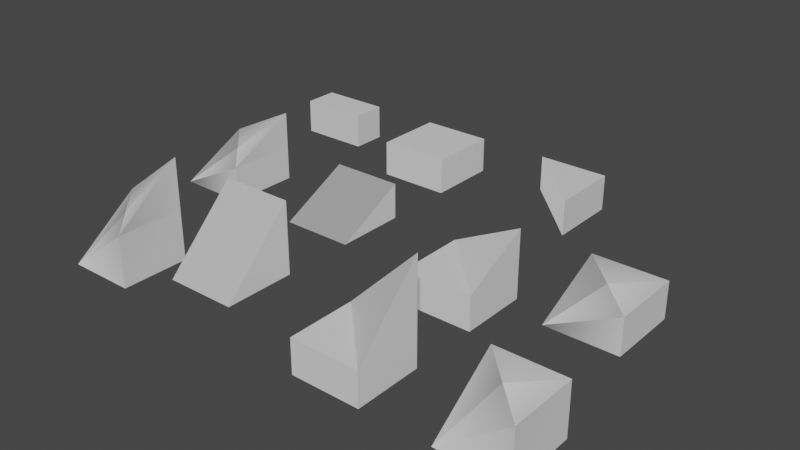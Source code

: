 # Source: Floor.blend  (saved by Blender 2.90.8; exported with 4.5.12 LTS)
import bpy
from mathutils import Matrix  # noqa: F401  (used for matrix-valued properties, if any)

bpy.ops.wm.read_factory_settings(use_empty=True)
scene = bpy.context.scene
scene.name = 'Scene'

# ---- collections
col_collection = bpy.data.collections.new('Collection'); scene.collection.children.link(col_collection)

# ---- materials (node trees are filled in below, after node groups)
mat_floor = bpy.data.materials.new('Floor')
mat_floor.use_transparent_shadow = False
mat_floor.roughness = 0.5
mat_wall = bpy.data.materials.new('Wall')
mat_wall.use_transparent_shadow = False
mat_wall.roughness = 0.5

# ---- material node trees
mat_floor.use_nodes = True; mat_floor.node_tree.nodes.clear()
_N = mat_floor.node_tree.nodes; _L = mat_floor.node_tree.links
n0 = _N.new('ShaderNodeBsdfPrincipled'); n0.name = 'Principled BSDF'; n0.location = (10, 300)
n0.distribution = 'GGX'
n0.subsurface_method = 'BURLEY'
n0.inputs[3].default_value = 1.45
n0.inputs[27].default_value = (0.0, 0.0, 0.0, 1.0)
n0.inputs[28].default_value = 1.0
n1 = _N.new('ShaderNodeOutputMaterial'); n1.name = 'Material Output'; n1.location = (300, 300)
_L.new(n0.outputs[0], n1.inputs[0])
n1.is_active_output = True
mat_wall.use_nodes = True; mat_wall.node_tree.nodes.clear()
_N = mat_wall.node_tree.nodes; _L = mat_wall.node_tree.links
n0 = _N.new('ShaderNodeBsdfPrincipled'); n0.name = 'Principled BSDF'; n0.location = (10, 300)
n0.distribution = 'GGX'
n0.subsurface_method = 'BURLEY'
n0.inputs[3].default_value = 1.45
n0.inputs[27].default_value = (0.0, 0.0, 0.0, 1.0)
n0.inputs[28].default_value = 1.0
n1 = _N.new('ShaderNodeOutputMaterial'); n1.name = 'Material Output'; n1.location = (300, 300)
_L.new(n0.outputs[0], n1.inputs[0])
n1.is_active_output = True

# ---- world
world_world = bpy.data.worlds.new('World'); scene.world = world_world
world_world.use_nodes = True; world_world.node_tree.nodes.clear()
_N = world_world.node_tree.nodes; _L = world_world.node_tree.links
n0 = _N.new('ShaderNodeOutputWorld'); n0.name = 'World Output'; n0.location = (300, 300)
n1 = _N.new('ShaderNodeBackground'); n1.name = 'Background'; n1.location = (10, 300)
n1.inputs[0].default_value = (0.05088, 0.05088, 0.05088, 1.0)
_L.new(n1.outputs[0], n0.inputs[0])
n0.is_active_output = True
world_world.color = (0.05088, 0.05088, 0.05088)
world_world.use_sun_shadow = False
world_world.sun_shadow_jitter_overblur = 0.0

# ---- meshes
me_cube_013 = bpy.data.meshes.new('Cube.013')
me_cube_013.from_pydata([(-0.5, 0.0, -0.5), (0.5, 0.0, 0.5), (0.5, -4.371e-08, -0.5), (-0.5, -0.5, -0.5), (0.5, -0.5, -0.5), (0.5, -0.5, 0.5)], [], [(0, 1, 2), (3, 4, 5), (4, 2, 1, 5), (5, 1, 0, 3), (3, 0, 2, 4)])
me_cube_013.polygons.foreach_set('use_smooth', [True] * 5)
me_cube_013.polygons.foreach_set('material_index', [0, 0, 1, 1, 1])
_k = set([(0, 1), (0, 2), (0, 3), (1, 2), (1, 5), (2, 4), (3, 4), (3, 5), (4, 5)])
me_cube_013.attributes.new('sharp_edge', 'BOOLEAN', 'EDGE').data.foreach_set('value', [ (min(e.vertices), max(e.vertices)) in _k for e in me_cube_013.edges])
_uv = me_cube_013.uv_layers.new(name='UVMap')
_uv.uv.foreach_set('vector', [0.875, 0.5, 0.875, 0.75, 0.625, 0.75, 0.375, 0.5, 0.375, 0.75, 0.125, 0.75, 0.375, 0.75, 0.625, 0.75, 0.625, 1.0, 0.375, 1.0, 0.375, 0.0, 0.625, 0.0, 0.625, 0.25, 0.375, 0.25, 0.375, 0.5, 0.625, 0.5, 0.625, 0.75, 0.375, 0.75])
me_cube_013.materials.append(mat_floor)
me_cube_013.materials.append(mat_wall)
me_cube_013.use_remesh_fix_poles = True
me_cube_013.use_remesh_preserve_attributes = False
me_cube_013.use_mirror_vertex_groups = False
me_cube_013.update()
me_cube_013.normals_split_custom_set([tuple(v) for v in zip(*[iter([4.371e-08, 1.0, -4.371e-08, 4.371e-08, 1.0, -4.371e-08, 4.371e-08, 1.0, -4.371e-08, -2.98e-08, -1.0, 8.941e-08, -2.98e-08, -1.0, 8.941e-08, -2.98e-08, -1.0, 8.941e-08, 1.0, 0.0, -2.98e-08, 1.0, 0.0, -2.98e-08, 1.0, 0.0, -2.98e-08, 1.0, 0.0, -2.98e-08, 2.402e-05, 3.396e-05, 1.0, 2.402e-05, -3.377e-05, 1.0, 2.402e-05, -8.683e-09, 1.0, 2.402e-05, 1.49e-08, 1.0, -5.96e-08, -2.98e-08, -1.0, -5.96e-08, -2.98e-08, -1.0, -5.96e-08, -2.98e-08, -1.0, -5.96e-08, -2.98e-08, -1.0])] * 3)])
me_cube_014 = bpy.data.meshes.new('Cube.014')
me_cube_014.from_pydata([(0.5, 0.0, -0.5), (-0.5, 0.0, -0.5), (-0.5, 0.0, 0.5), (0.5, 0.0, 0.5), (-0.5, -0.5, -0.5), (0.5, -0.5, -0.5), (0.5, -0.5, 0.5), (-0.5, -0.5, 0.5)], [], [(0, 1, 2, 3), (4, 5, 6, 7), (6, 3, 2, 7), (7, 2, 1, 4), (5, 0, 3, 6), (4, 1, 0, 5)])
me_cube_014.polygons.foreach_set('use_smooth', [True] * 6)
me_cube_014.polygons.foreach_set('material_index', [0, 0, 1, 1, 1, 1])
_k = set([(0, 1), (0, 3), (0, 5), (1, 2), (1, 4), (2, 3), (2, 7), (3, 6), (4, 5), (4, 7), (5, 6), (6, 7)])
me_cube_014.attributes.new('sharp_edge', 'BOOLEAN', 'EDGE').data.foreach_set('value', [ (min(e.vertices), max(e.vertices)) in _k for e in me_cube_014.edges])
_uv = me_cube_014.uv_layers.new(name='UVMap')
_uv.uv.foreach_set('vector', [0.625, 0.5, 0.875, 0.5, 0.875, 0.75, 0.625, 0.75, 0.125, 0.5, 0.375, 0.5, 0.375, 0.75, 0.125, 0.75, 0.375, 0.75, 0.625, 0.75, 0.625, 1.0, 0.375, 1.0, 0.375, 0.0, 0.625, 0.0, 0.625, 0.25, 0.375, 0.25, 0.375, 0.5, 0.625, 0.5, 0.625, 0.75, 0.375, 0.75, 0.375, 0.25, 0.625, 0.25, 0.625, 0.5, 0.375, 0.5])
me_cube_014.materials.append(mat_floor)
me_cube_014.materials.append(mat_wall)
me_cube_014.use_remesh_fix_poles = True
me_cube_014.use_remesh_preserve_attributes = False
me_cube_014.use_mirror_vertex_groups = False
me_cube_014.update()
me_cube_014.normals_split_custom_set([tuple(v) for v in zip(*[iter([0.0, 1.0, 0.0, 0.0, 1.0, 0.0, 0.0, 1.0, 0.0, 0.0, 1.0, 0.0, 0.0, -1.0, 0.0, 0.0, -1.0, 0.0, 0.0, -1.0, 0.0, 0.0, -1.0, 0.0, 0.0, 0.0, 1.0, 0.0, 0.0, 1.0, 0.0, 0.0, 1.0, 0.0, 0.0, 1.0, -1.0, 0.0, 0.0, -1.0, 0.0, 0.0, -1.0, 0.0, 0.0, -1.0, 0.0, 0.0, 1.0, 0.0, 0.0, 1.0, 0.0, 0.0, 1.0, 0.0, 0.0, 1.0, 0.0, 0.0, 0.0, 0.0, -1.0, 0.0, 0.0, -1.0, 0.0, 0.0, -1.0, 0.0, 0.0, -1.0])] * 3)])
me_cube_004 = bpy.data.meshes.new('Cube.004')
me_cube_004.from_pydata([(-0.5, -0.5, -0.5), (-0.5, -1.0, -0.5), (-0.5, -1.0, 0.5), (-0.5, -0.5, 0.5), (0.5, -0.5, -0.5), (0.5, 0.5, -0.5), (0.5, -0.5, 0.5), (0.0, -0.5, -2.186e-08), (0.5, -1.0, -0.5), (0.5, -1.0, 0.5)], [], [(0, 1, 2, 3), (4, 5, 6), (0, 5, 4), (0, 7, 5), (6, 5, 7), (6, 7, 3), (7, 0, 3), (0, 4, 8, 1), (4, 6, 9, 8), (3, 2, 9, 6), (8, 2, 1), (8, 9, 2)])
me_cube_004.polygons.foreach_set('material_index', [1, 0, 0, 0, 0, 0, 0, 1, 1, 1, 0, 0])
_uv = me_cube_004.uv_layers.new(name='UVMap')
_uv.uv.foreach_set('vector', [0.125, 0.5, 0.125, 0.5, 0.0, 0.0, 0.0, 0.0, 0.375, 0.5, 0.625, 0.5, 0.375, 0.75, 0.625, 0.25, 0.625, 0.5, 0.375, 0.5, 0.125, 0.5, 0.125, 0.75, 0.625, 0.5, 0.375, 0.75, 0.625, 0.5, 0.125, 0.75, 0.375, 0.75, 0.125, 0.75, 0.0, 0.0, 0.125, 0.75, 0.125, 0.5, 0.0, 0.0, 0.625, 0.25, 0.375, 0.5, 0.375, 0.5, 0.625, 0.25, 0.375, 0.5, 0.375, 0.75, 0.375, 0.75, 0.375, 0.5, 0.0, 0.0, 0.0, 0.0, 0.375, 0.75, 0.375, 0.75, 0.375, 0.5, 0.0, 0.0, 0.125, 0.5, 0.375, 0.5, 0.375, 0.75, 0.0, 0.0])
me_cube_004.materials.append(mat_floor)
me_cube_004.materials.append(mat_wall)
me_cube_004.use_remesh_fix_poles = True
me_cube_004.use_remesh_preserve_attributes = False
me_cube_004.use_mirror_vertex_groups = False
me_cube_004.update()
me_cube_004.normals_split_custom_set([tuple(v) for v in zip(*[iter([-1.0, 0.0, 0.0, -1.0, 0.0, 0.0, -1.0, 0.0, 0.0, -1.0, 0.0, 0.0, 1.0, 0.0, 0.0, 1.0, 0.0, 0.0, 1.0, 0.0, 0.0, 0.0, 0.0, -1.0, 0.0, 0.0, -1.0, 0.0, 0.0, -1.0, -0.5774, 0.5774, 0.5774, -0.5774, 0.5774, 0.5774, -0.5774, 0.5774, 0.5774, -0.5774, 0.5774, 0.5774, -0.5774, 0.5774, 0.5774, -0.5774, 0.5774, 0.5774, 0.0, 1.0, 0.0, 0.0, 1.0, 0.0, 0.0, 1.0, 0.0, 0.0, 1.0, 0.0, 0.0, 1.0, 0.0, 0.0, 1.0, 0.0, 0.0, 0.0, -1.0, 0.0, 0.0, -1.0, 0.0, 0.0, -1.0, 0.0, 0.0, -1.0, 1.0, 0.0, 0.0, 1.0, 0.0, 0.0, 1.0, 0.0, 0.0, 1.0, 0.0, 0.0, 0.0, 0.0, 1.0, 0.0, 0.0, 1.0, 0.0, 0.0, 1.0, 0.0, 0.0, 1.0, 0.0, -1.0, 0.0, 0.0, -1.0, 0.0, 0.0, -1.0, 0.0, 0.0, -1.0, 0.0, 0.0, -1.0, 0.0, 0.0, -1.0, 0.0])] * 3)])
me_cube_001 = bpy.data.meshes.new('Cube.001')
me_cube_001.from_pydata([(0.5, 0.5, -0.5), (-0.5, 0.5, -0.5), (-0.5, -0.5, 0.5), (0.5, -0.5, 0.5), (-0.5, -0.5, -0.5), (0.5, -0.5, -0.5)], [], [(0, 1, 2, 3), (2, 1, 4), (4, 5, 3, 2), (5, 0, 3), (4, 1, 0, 5)])
me_cube_001.polygons.foreach_set('use_smooth', [True] * 5)
me_cube_001.polygons.foreach_set('material_index', [0, 1, 1, 1, 1])
_k = set([(0, 1), (0, 3), (0, 5), (1, 2), (1, 4), (2, 3), (2, 4), (3, 5), (4, 5)])
me_cube_001.attributes.new('sharp_edge', 'BOOLEAN', 'EDGE').data.foreach_set('value', [ (min(e.vertices), max(e.vertices)) in _k for e in me_cube_001.edges])
_uv = me_cube_001.uv_layers.new(name='UVMap')
_uv.uv.foreach_set('vector', [0.625, 0.5, 0.875, 0.5, 0.875, 0.75, 0.625, 0.75, 0.625, 0.0, 0.625, 0.25, 0.375, 0.25, 0.125, 0.5, 0.375, 0.5, 0.375, 0.75, 0.125, 0.75, 0.375, 0.5, 0.625, 0.5, 0.375, 0.75, 0.375, 0.25, 0.625, 0.25, 0.625, 0.5, 0.375, 0.5])
me_cube_001.materials.append(mat_floor)
me_cube_001.materials.append(mat_wall)
me_cube_001.use_remesh_fix_poles = True
me_cube_001.use_remesh_preserve_attributes = False
me_cube_001.use_mirror_vertex_groups = False
me_cube_001.update()
me_cube_001.normals_split_custom_set([tuple(v) for v in zip(*[iter([-3.394e-05, 1.0, -2.402e-05, 3.378e-05, 1.0, -2.402e-05, -3.091e-08, 1.0, -2.402e-05, 0.0, 1.0, -2.402e-05, -1.0, 0.0, 0.0, -1.0, 0.0, 0.0, -1.0, 0.0, 0.0, 0.0, -1.0, 0.0, 0.0, -1.0, 0.0, 0.0, -1.0, 0.0, 0.0, -1.0, 0.0, 1.0, 0.0, 0.0, 1.0, 0.0, 0.0, 1.0, 0.0, 0.0, 0.0, 0.0, -1.0, 0.0, 0.0, -1.0, 0.0, 0.0, -1.0, 0.0, 0.0, -1.0])] * 3)])
me_cube_005 = bpy.data.meshes.new('Cube.005')
me_cube_005.from_pydata([(-0.5, -0.25, -0.5), (-0.5, -1.0, -0.5), (-0.5, -1.0, 0.5), (0.5, -0.25, -0.5), (0.5, 0.5, -0.5), (0.5, -0.25, 0.5), (0.0, -0.25, -2.186e-08), (0.5, -1.0, -0.5), (0.5, -1.0, 0.5)], [], [(0, 1, 2), (3, 4, 5), (0, 4, 3), (0, 6, 4), (5, 4, 6), (5, 6, 2), (6, 0, 2), (0, 3, 7, 1), (3, 5, 8, 7), (2, 8, 5), (7, 2, 1), (7, 8, 2)])
me_cube_005.polygons.foreach_set('material_index', [1, 1, 1, 0, 0, 0, 0, 1, 1, 1, 1, 1])
_uv = me_cube_005.uv_layers.new(name='UVMap')
_uv.uv.foreach_set('vector', [0.125, 0.5, 0.125, 0.5, 0.0, 0.0, 0.375, 0.5, 0.625, 0.5, 0.375, 0.75, 0.625, 0.25, 0.625, 0.5, 0.375, 0.5, 0.125, 0.5, 0.125, 0.75, 0.625, 0.5, 0.375, 0.75, 0.625, 0.5, 0.125, 0.75, 0.375, 0.75, 0.125, 0.75, 0.0, 0.0, 0.125, 0.75, 0.125, 0.5, 0.0, 0.0, 0.625, 0.25, 0.375, 0.5, 0.375, 0.5, 0.625, 0.25, 0.375, 0.5, 0.375, 0.75, 0.375, 0.75, 0.375, 0.5, 0.0, 0.0, 0.375, 0.75, 0.375, 0.75, 0.375, 0.5, 0.0, 0.0, 0.125, 0.5, 0.375, 0.5, 0.375, 0.75, 0.0, 0.0])
me_cube_005.materials.append(mat_floor)
me_cube_005.materials.append(mat_wall)
me_cube_005.use_remesh_fix_poles = True
me_cube_005.use_remesh_preserve_attributes = False
me_cube_005.use_mirror_vertex_groups = False
me_cube_005.update()
me_cube_005.normals_split_custom_set([tuple(v) for v in zip(*[iter([-0.9846, 0.1405, -0.1039, -1.0, 0.0, 0.0, -0.8929, 0.2701, -0.3601, 1.0, 0.0, 0.0, 1.0, 0.0, 0.0, 0.9846, -0.1186, -0.1283, -0.173, -0.02428, -0.9846, 0.0, 0.0, -1.0, 0.0, 0.0, -1.0, -0.6562, 0.5978, 0.4604, -0.3434, 0.8742, 0.3434, -0.5145, 0.686, 0.5145, -0.4097, 0.8019, 0.4348, -0.5145, 0.686, 0.5145, -0.2761, 0.6538, 0.7045, -0.546, 0.7576, 0.3575, -0.6373, 0.4333, 0.6373, -0.09927, 0.8827, 0.4594, -0.7045, 0.6538, 0.2761, -0.598, 0.7146, 0.3629, -0.241, 0.9401, 0.241, -0.1034, 0.1409, -0.9846, 0.0, 0.0, -1.0, 0.0, 0.0, -1.0, 0.0, 0.0, -1.0, 1.0, 0.0, 0.0, 0.9846, -0.1419, 0.102, 1.0, 0.0, 0.0, 1.0, 0.0, 0.0, 0.4502, 0.0, 0.8929, 0.0, 0.0, 1.0, -0.1744, 0.01136, 0.9846, 0.0, -1.0, 0.0, 0.0, -0.8929, -0.4502, 0.0, -1.0, 0.0, 0.0, -1.0, 0.0, 0.0, -1.0, 0.0, 0.3183, -0.8929, -0.3183])] * 3)])
me_cube_002 = bpy.data.meshes.new('Cube.002')
me_cube_002.from_pydata([(-0.5, 0.0, -0.5), (-0.5, -0.5, -0.5), (-0.5, -0.5, 0.5), (0.5, 0.0, -0.5), (0.5, 0.5, -0.5), (0.5, 0.0, 0.5), (0.0, 0.0, -2.186e-08), (0.5, -0.5, -0.5), (0.5, -0.5, 0.5)], [], [(0, 1, 2), (3, 4, 5), (0, 4, 3), (0, 6, 4), (5, 4, 6), (5, 6, 2), (6, 0, 2), (0, 3, 7, 1), (3, 5, 8, 7), (2, 8, 5), (7, 2, 1), (7, 8, 2)])
me_cube_002.polygons.foreach_set('material_index', [1, 1, 1, 0, 0, 0, 0, 1, 1, 1, 1, 1])
_uv = me_cube_002.uv_layers.new(name='UVMap')
_uv.uv.foreach_set('vector', [0.125, 0.5, 0.125, 0.5, 0.0, 0.0, 0.375, 0.5, 0.625, 0.5, 0.375, 0.75, 0.625, 0.25, 0.625, 0.5, 0.375, 0.5, 0.125, 0.5, 0.125, 0.75, 0.625, 0.5, 0.375, 0.75, 0.625, 0.5, 0.125, 0.75, 0.375, 0.75, 0.125, 0.75, 0.0, 0.0, 0.125, 0.75, 0.125, 0.5, 0.0, 0.0, 0.625, 0.25, 0.375, 0.5, 0.375, 0.5, 0.625, 0.25, 0.375, 0.5, 0.375, 0.75, 0.375, 0.75, 0.375, 0.5, 0.0, 0.0, 0.375, 0.75, 0.375, 0.75, 0.375, 0.5, 0.0, 0.0, 0.125, 0.5, 0.375, 0.5, 0.375, 0.75, 0.0, 0.0])
me_cube_002.materials.append(mat_floor)
me_cube_002.materials.append(mat_wall)
me_cube_002.use_remesh_fix_poles = True
me_cube_002.use_remesh_preserve_attributes = False
me_cube_002.use_mirror_vertex_groups = False
me_cube_002.update()
me_cube_002.normals_split_custom_set([tuple(v) for v in zip(*[iter([-0.9962, 0.08279, -0.02838, -1.0, 0.0, 0.0, -0.7071, 2.149e-05, 0.7071, 1.0, 0.0, 0.0, 1.0, 0.0, 0.0, 0.9962, -0.05765, -0.06591, -0.07751, -0.04064, -0.9962, 0.0, 0.0, -1.0, 0.0, 0.0, -1.0, -0.6257, 0.6134, 0.4819, -0.2142, 0.953, 0.2142, -0.4082, 0.8165, 0.4082, -0.1936, 0.9521, 0.2366, -0.4082, 0.8165, 0.4082, -0.1749, 0.7781, 0.6032, -0.4169, 0.9018, 0.114, -0.5639, 0.6033, 0.5639, 0.1177, 0.9807, 0.1564, -0.6032, 0.7781, 0.1749, -0.6495, 0.7194, 0.246, -0.1564, 0.9807, -0.1177, -0.0731, 0.04812, -0.9962, 0.0, 0.0, -1.0, 0.0, 0.0, -1.0, 0.0, 0.0, -1.0, 1.0, 0.0, 0.0, 0.9962, -0.07316, 0.04813, 1.0, 0.0, 0.0, 1.0, 0.0, 0.0, -0.7071, 0.0004092, 0.7071, 0.0, 0.0, 1.0, -0.08622, 0.01529, 0.9962, 0.0, -1.0, 0.0, 0.0, -1.0, 0.0, 0.0, -1.0, 0.0, 0.0, -1.0, 0.0, 0.0, -1.0, 0.0, 0.0, -1.0, 0.0])] * 3)])
me_cube_003 = bpy.data.meshes.new('Cube.003')
me_cube_003.from_pydata([(-0.5, -0.5, -0.5), (-0.5, -1.0, -0.5), (-0.5, -1.0, 0.5), (-0.5, -0.5, 0.5), (0.5, -0.5, -0.5), (0.5, 0.0, -0.5), (0.5, -0.5, 0.5), (0.0, -0.5, 0.0), (0.5, -1.0, -0.5), (0.5, -1.0, 0.5)], [], [(0, 1, 2, 3), (4, 5, 6), (0, 5, 4), (0, 7, 5), (6, 5, 7), (6, 7, 3), (7, 0, 3), (0, 4, 8, 1), (4, 6, 9, 8), (3, 2, 9, 6), (8, 2, 1), (8, 9, 2)])
me_cube_003.polygons.foreach_set('material_index', [1, 1, 1, 0, 0, 0, 0, 1, 1, 1, 1, 1])
_uv = me_cube_003.uv_layers.new(name='UVMap')
_uv.uv.foreach_set('vector', [0.125, 0.5, 0.125, 0.5, 0.0, 0.0, 0.0, 0.0, 0.375, 0.5, 0.625, 0.5, 0.375, 0.75, 0.625, 0.25, 0.625, 0.5, 0.375, 0.5, 0.125, 0.5, 0.125, 0.75, 0.625, 0.5, 0.375, 0.75, 0.625, 0.5, 0.125, 0.75, 0.375, 0.75, 0.125, 0.75, 0.0, 0.0, 0.125, 0.75, 0.125, 0.5, 0.0, 0.0, 0.625, 0.25, 0.375, 0.5, 0.375, 0.5, 0.625, 0.25, 0.375, 0.5, 0.375, 0.75, 0.375, 0.75, 0.375, 0.5, 0.0, 0.0, 0.0, 0.0, 0.375, 0.75, 0.375, 0.75, 0.375, 0.5, 0.0, 0.0, 0.125, 0.5, 0.375, 0.5, 0.375, 0.75, 0.0, 0.0])
me_cube_003.materials.append(mat_floor)
me_cube_003.materials.append(mat_wall)
me_cube_003.use_remesh_fix_poles = True
me_cube_003.use_remesh_preserve_attributes = False
me_cube_003.use_mirror_vertex_groups = False
me_cube_003.update()
me_cube_003.normals_split_custom_set([tuple(v) for v in zip(*[iter([-1.0, 0.0, 0.0, -1.0, 0.0, 0.0, -1.0, 0.0, 0.0, -1.0, 0.0, 0.0, 1.0, 0.0, 0.0, 1.0, 0.0, 0.0, 1.0, 0.0, 0.0, 0.0, 0.0, -1.0, 0.0, 0.0, -1.0, 0.0, 0.0, -1.0, -0.4082, 0.8165, 0.4082, -0.4082, 0.8165, 0.4082, -0.4082, 0.8165, 0.4082, -0.4082, 0.8165, 0.4082, -0.4082, 0.8165, 0.4082, -0.4082, 0.8165, 0.4082, 0.0, 1.0, 0.0, 0.0, 1.0, 0.0, 0.0, 1.0, 0.0, 0.0, 1.0, 0.0, 0.0, 1.0, 0.0, 0.0, 1.0, 0.0, 0.0, 0.0, -1.0, 0.0, 0.0, -1.0, 0.0, 0.0, -1.0, 0.0, 0.0, -1.0, 1.0, 0.0, 0.0, 1.0, 0.0, 0.0, 1.0, 0.0, 0.0, 1.0, 0.0, 0.0, 0.0, 0.0, 1.0, 0.0, 0.0, 1.0, 0.0, 0.0, 1.0, 0.0, 0.0, 1.0, 0.0, -1.0, 0.0, 0.0, -1.0, 0.0, 0.0, -1.0, 0.0, 0.0, -1.0, 0.0, 0.0, -1.0, 0.0, 0.0, -1.0, 0.0])] * 3)])
me_cube_006 = bpy.data.meshes.new('Cube.006')
me_cube_006.from_pydata([(0.5, 0.0, -0.5), (-0.5, 0.0, -0.5), (-0.5, -0.5, 0.5), (0.5, -0.5, 0.5), (-0.5, -0.5, -0.5), (0.5, -0.5, -0.5)], [], [(0, 1, 2, 3), (2, 1, 4), (4, 5, 3, 2), (5, 0, 3), (4, 1, 0, 5)])
me_cube_006.polygons.foreach_set('material_index', [0, 1, 1, 1, 1])
_uv = me_cube_006.uv_layers.new(name='UVMap')
_uv.uv.foreach_set('vector', [0.625, 0.5, 0.875, 0.5, 0.875, 0.75, 0.625, 0.75, 0.625, 0.0, 0.625, 0.25, 0.375, 0.25, 0.125, 0.5, 0.375, 0.5, 0.375, 0.75, 0.125, 0.75, 0.375, 0.5, 0.625, 0.5, 0.375, 0.75, 0.375, 0.25, 0.625, 0.25, 0.625, 0.5, 0.375, 0.5])
me_cube_006.materials.append(mat_floor)
me_cube_006.materials.append(mat_wall)
me_cube_006.use_remesh_fix_poles = True
me_cube_006.use_remesh_preserve_attributes = False
me_cube_006.use_mirror_vertex_groups = False
me_cube_006.update()
me_cube_006.normals_split_custom_set([tuple(v) for v in zip(*[iter([-3.394e-05, 0.9487, -0.3163, 3.378e-05, 0.9487, -0.3163, -3.091e-08, 0.9487, -0.3163, 0.0, 0.9487, -0.3163, -1.0, 0.0, 0.0, -1.0, 0.0, 0.0, -1.0, 0.0, 0.0, 0.0, -1.0, 0.0, 0.0, -1.0, 0.0, 0.0, -1.0, 0.0, 0.0, -1.0, 0.0, 1.0, 0.0, 0.0, 1.0, 0.0, 0.0, 1.0, 0.0, 0.0, 0.0, 0.0, -1.0, 0.0, 0.0, -1.0, 0.0, 0.0, -1.0, 0.0, 0.0, -1.0])] * 3)])
me_cube_007 = bpy.data.meshes.new('Cube.007')
me_cube_007.from_pydata([(0.5, 0.0, -0.5), (-0.5, 0.0, -0.5), (-0.5, -2.186e-08, 0.0), (0.5, -2.186e-08, 0.0), (-0.5, -0.5, -0.5), (0.5, -0.5, -0.5), (0.5, -0.5, 0.0), (-0.5, -0.5, 0.0)], [], [(0, 1, 2, 3), (4, 5, 6, 7), (6, 3, 2, 7), (7, 2, 1, 4), (5, 0, 3, 6), (4, 1, 0, 5)])
me_cube_007.polygons.foreach_set('use_smooth', [True] * 6)
me_cube_007.polygons.foreach_set('material_index', [0, 0, 1, 1, 1, 1])
_k = set([(0, 1), (0, 3), (0, 5), (1, 2), (1, 4), (2, 3), (2, 7), (3, 6), (4, 5), (4, 7), (5, 6), (6, 7)])
me_cube_007.attributes.new('sharp_edge', 'BOOLEAN', 'EDGE').data.foreach_set('value', [ (min(e.vertices), max(e.vertices)) in _k for e in me_cube_007.edges])
_uv = me_cube_007.uv_layers.new(name='UVMap')
_uv.uv.foreach_set('vector', [0.625, 0.5, 0.875, 0.5, 0.875, 0.75, 0.625, 0.75, 0.125, 0.5, 0.375, 0.5, 0.375, 0.75, 0.125, 0.75, 0.375, 0.75, 0.625, 0.75, 0.625, 1.0, 0.375, 1.0, 0.375, 0.0, 0.625, 0.0, 0.625, 0.25, 0.375, 0.25, 0.375, 0.5, 0.625, 0.5, 0.625, 0.75, 0.375, 0.75, 0.375, 0.25, 0.625, 0.25, 0.625, 0.5, 0.375, 0.5])
me_cube_007.materials.append(mat_floor)
me_cube_007.materials.append(mat_wall)
me_cube_007.use_remesh_fix_poles = True
me_cube_007.use_remesh_preserve_attributes = False
me_cube_007.use_mirror_vertex_groups = False
me_cube_007.update()
me_cube_007.normals_split_custom_set([tuple(v) for v in zip(*[iter([0.0, 1.0, 4.371e-08, 0.0, 1.0, 4.371e-08, 0.0, 1.0, 4.371e-08, 0.0, 1.0, 4.371e-08, 0.0, -1.0, 0.0, 0.0, -1.0, 0.0, 0.0, -1.0, 0.0, 0.0, -1.0, 0.0, 0.0, 0.0, 1.0, 0.0, 0.0, 1.0, 0.0, 0.0, 1.0, 0.0, 0.0, 1.0, -1.0, 0.0, 0.0, -1.0, 0.0, 0.0, -1.0, 0.0, 0.0, -1.0, 0.0, 0.0, 1.0, 0.0, 0.0, 1.0, 0.0, 0.0, 1.0, 0.0, 0.0, 1.0, 0.0, 0.0, 0.0, 0.0, -1.0, 0.0, 0.0, -1.0, 0.0, 0.0, -1.0, 0.0, 0.0, -1.0])] * 3)])
me_cube_008 = bpy.data.meshes.new('Cube.008')
me_cube_008.from_pydata([(-0.5, -0.25, -0.5), (-0.5, -1.0, -0.5), (-0.5, -1.0, 0.5), (0.5, -0.25, -0.5), (0.5, -0.25, 0.5), (0.0, -0.25, -2.186e-08), (0.5, -1.0, -0.5), (0.5, -1.0, 0.5)], [], [(0, 1, 2), (0, 5, 3), (4, 3, 5), (4, 5, 2), (5, 0, 2), (0, 3, 6, 1), (3, 4, 7, 6), (2, 7, 4), (6, 2, 1), (6, 7, 2)])
me_cube_008.polygons.foreach_set('material_index', [1, 0, 0, 0, 0, 1, 1, 1, 1, 1])
_uv = me_cube_008.uv_layers.new(name='UVMap')
_uv.uv.foreach_set('vector', [0.125, 0.5, 0.125, 0.5, 0.0, 0.0, 0.125, 0.5, 0.125, 0.75, 0.625, 0.5, 0.375, 0.75, 0.625, 0.5, 0.125, 0.75, 0.375, 0.75, 0.125, 0.75, 0.0, 0.0, 0.125, 0.75, 0.125, 0.5, 0.0, 0.0, 0.625, 0.25, 0.375, 0.5, 0.375, 0.5, 0.625, 0.25, 0.375, 0.5, 0.375, 0.75, 0.375, 0.75, 0.375, 0.5, 0.0, 0.0, 0.375, 0.75, 0.375, 0.75, 0.375, 0.5, 0.0, 0.0, 0.125, 0.5, 0.375, 0.5, 0.375, 0.75, 0.0, 0.0])
me_cube_008.materials.append(mat_floor)
me_cube_008.materials.append(mat_wall)
me_cube_008.use_remesh_fix_poles = True
me_cube_008.use_remesh_preserve_attributes = False
me_cube_008.use_mirror_vertex_groups = False
me_cube_008.update()
me_cube_008.normals_split_custom_set([tuple(v) for v in zip(*[iter([-0.9846, 0.1405, -0.1039, -1.0, 0.0, 0.0, -0.8929, 0.2701, -0.3601, -0.3994, 0.8962, 0.1933, -0.02268, 0.9995, 0.02267, -0.2357, 0.9428, 0.2357, -0.1197, 0.9865, 0.1116, -0.2357, 0.9428, 0.2357, -0.01041, 0.8985, 0.4389, -0.546, 0.7576, 0.3575, -0.6373, 0.4333, 0.6373, -0.09927, 0.8827, 0.4594, -0.7045, 0.6538, 0.2761, -0.598, 0.7146, 0.3629, -0.241, 0.9401, 0.241, -0.1034, 0.1409, -0.9846, 0.0, 0.0, -1.0, 0.0, 0.0, -1.0, 0.0, 0.0, -1.0, 1.0, 0.0, 0.0, 0.9846, -0.1419, 0.102, 1.0, 0.0, 0.0, 1.0, 0.0, 0.0, 0.4502, 0.0, 0.8929, 0.0, 0.0, 1.0, -0.1744, 0.01136, 0.9846, 0.0, -1.0, 0.0, 0.0, -0.8929, -0.4502, 0.0, -1.0, 0.0, 0.0, -1.0, 0.0, 0.0, -1.0, 0.0, 0.3183, -0.8929, -0.3183])] * 3)])
me_cube_009 = bpy.data.meshes.new('Cube.009')
me_cube_009.from_pydata([(-0.5, 0.0, -0.5), (-0.5, -0.5, -0.5), (-0.5, -0.5, 0.5), (0.5, 0.0, -0.5), (0.5, 0.0, 0.5), (0.0, 0.0, -2.186e-08), (0.5, -0.5, -0.5), (0.5, -0.5, 0.5)], [], [(0, 1, 2), (0, 5, 3), (4, 3, 5), (4, 5, 2), (5, 0, 2), (0, 3, 6, 1), (3, 4, 7, 6), (2, 7, 4), (6, 2, 1), (6, 7, 2)])
me_cube_009.polygons.foreach_set('material_index', [1, 0, 0, 0, 0, 1, 1, 1, 1, 1])
_uv = me_cube_009.uv_layers.new(name='UVMap')
_uv.uv.foreach_set('vector', [0.125, 0.5, 0.125, 0.5, 0.0, 0.0, 0.125, 0.5, 0.125, 0.75, 0.625, 0.5, 0.375, 0.75, 0.625, 0.5, 0.125, 0.75, 0.375, 0.75, 0.125, 0.75, 0.0, 0.0, 0.125, 0.75, 0.125, 0.5, 0.0, 0.0, 0.625, 0.25, 0.375, 0.5, 0.375, 0.5, 0.625, 0.25, 0.375, 0.5, 0.375, 0.75, 0.375, 0.75, 0.375, 0.5, 0.0, 0.0, 0.375, 0.75, 0.375, 0.75, 0.375, 0.5, 0.0, 0.0, 0.125, 0.5, 0.375, 0.5, 0.375, 0.75, 0.0, 0.0])
me_cube_009.materials.append(mat_floor)
me_cube_009.materials.append(mat_wall)
me_cube_009.use_remesh_fix_poles = True
me_cube_009.use_remesh_preserve_attributes = False
me_cube_009.use_mirror_vertex_groups = False
me_cube_009.update()
me_cube_009.normals_split_custom_set([tuple(v) for v in zip(*[iter([-0.9962, 0.08279, -0.02838, -1.0, 0.0, 0.0, -0.7071, 2.149e-05, 0.7071, -0.6257, 0.6134, 0.4819, -0.2142, 0.953, 0.2142, -0.4082, 0.8165, 0.4083, -0.1936, 0.9521, 0.2366, -0.4082, 0.8165, 0.4082, -0.1749, 0.7781, 0.6033, -0.4169, 0.9018, 0.114, -0.5639, 0.6033, 0.5639, 0.1177, 0.9807, 0.1564, -0.6032, 0.7781, 0.1749, -0.6495, 0.7194, 0.246, -0.1564, 0.9807, -0.1177, -0.0731, 0.04812, -0.9962, 0.0, 0.0, -1.0, 0.0, 0.0, -1.0, 0.0, 0.0, -1.0, 1.0, 0.0, 0.0, 0.9962, -0.07316, 0.04813, 1.0, 0.0, 0.0, 1.0, 0.0, 0.0, -0.7071, 0.0004092, 0.7071, 0.0, 0.0, 1.0, -0.08622, 0.01529, 0.9962, 0.0, -1.0, 0.0, 0.0, -1.0, 0.0, 0.0, -1.0, 0.0, 0.0, -1.0, 0.0, 0.0, -1.0, 0.0, 0.0, -1.0, 0.0])] * 3)])

# ---- objects
ob_floortriangular_col = bpy.data.objects.new('FloorTriangular-col', me_cube_013)
ob_floornormal_col = bpy.data.objects.new('FloorNormal-col', me_cube_014)
ob_bigendslope_col = bpy.data.objects.new('BigEndSlope-col', me_cube_004)
ob_bigslope_col = bpy.data.objects.new('BigSlope-col', me_cube_001)
ob_bigcornerslope_col = bpy.data.objects.new('BigCornerSlope-col', me_cube_005)
ob_normalcornerslope_col = bpy.data.objects.new('NormalCornerSlope-col', me_cube_002)
ob_normalendslope_col = bpy.data.objects.new('NormalEndSlope-col', me_cube_003)
ob_normalslope_col = bpy.data.objects.new('NormalSlope-col', me_cube_006)
ob_floorsemi_col = bpy.data.objects.new('FloorSemi-col', me_cube_007)
ob_bigcornerstartslope_col = bpy.data.objects.new('BigCornerStartSlope-col', me_cube_008)
ob_normalcornerstartslope_col = bpy.data.objects.new('NormalCornerStartSlope-col', me_cube_009)

# ---- transforms, parenting, visibility, modifiers, constraints
ob_floortriangular_col.location = (0.5, 0.5, 0.0)
ob_floortriangular_col.rotation_euler = (1.571, -0.0, 0.0)
ob_floortriangular_col.lineart.crease_threshold = 0.0
ob_floornormal_col.location = (-1.5, 0.5, 0.0)
ob_floornormal_col.rotation_euler = (1.571, -0.0, 0.0)
ob_floornormal_col.lineart.crease_threshold = 0.0
ob_bigendslope_col.location = (0.5, -3.5, 0.0)
ob_bigendslope_col.rotation_euler = (1.571, -0.0, 0.0)
ob_bigendslope_col.lineart.crease_threshold = 0.0
ob_bigslope_col.location = (-1.5, -3.5, 0.0)
ob_bigslope_col.rotation_euler = (1.571, -0.0, 0.0)
ob_bigslope_col.lineart.crease_threshold = 0.0
ob_bigcornerslope_col.location = (-3.5, -3.5, 0.0)
ob_bigcornerslope_col.rotation_euler = (1.571, -0.0, 0.0)
ob_bigcornerslope_col.lineart.crease_threshold = 0.0
ob_normalcornerslope_col.location = (-3.5, -1.5, 0.0)
ob_normalcornerslope_col.rotation_euler = (1.571, -0.0, 0.0)
ob_normalcornerslope_col.lineart.crease_threshold = 0.0
ob_normalendslope_col.location = (0.5, -1.5, 0.0)
ob_normalendslope_col.rotation_euler = (1.571, -0.0, 0.0)
ob_normalendslope_col.lineart.crease_threshold = 0.0
ob_normalslope_col.location = (-1.5, -1.5, 0.0)
ob_normalslope_col.rotation_euler = (1.571, -0.0, 0.0)
ob_normalslope_col.lineart.crease_threshold = 0.0
ob_floorsemi_col.location = (-3.5, 0.5, 0.0)
ob_floorsemi_col.rotation_euler = (1.571, -0.0, 0.0)
ob_floorsemi_col.lineart.crease_threshold = 0.0
ob_bigcornerstartslope_col.location = (2.5, -3.5, 0.0)
ob_bigcornerstartslope_col.rotation_euler = (1.571, -0.0, 0.0)
ob_bigcornerstartslope_col.lineart.crease_threshold = 0.0
ob_normalcornerstartslope_col.location = (2.5, -1.5, 0.0)
ob_normalcornerstartslope_col.rotation_euler = (1.571, -0.0, 0.0)
ob_normalcornerstartslope_col.lineart.crease_threshold = 0.0

# ---- collection membership
col_collection.objects.link(ob_floortriangular_col)
col_collection.objects.link(ob_floornormal_col)
col_collection.objects.link(ob_bigendslope_col)
col_collection.objects.link(ob_bigslope_col)
col_collection.objects.link(ob_bigcornerslope_col)
col_collection.objects.link(ob_normalcornerslope_col)
col_collection.objects.link(ob_normalendslope_col)
col_collection.objects.link(ob_normalslope_col)
col_collection.objects.link(ob_floorsemi_col)
col_collection.objects.link(ob_bigcornerstartslope_col)
col_collection.objects.link(ob_normalcornerstartslope_col)

# ---- scene / render settings (as saved in the file)
scene.frame_start = 1; scene.frame_end = 250; scene.frame_set(106)
scene.render.engine = 'BLENDER_EEVEE_NEXT'
scene.cycles.use_denoising = False
scene.cycles.samples = 128
scene.cycles.sampling_pattern = 'TABULATED_SOBOL'
scene.cycles.use_adaptive_sampling = False
scene.cycles.use_light_tree = False
scene.view_settings.view_transform = 'Filmic'
bpy.context.view_layer.update()

# ---- added for rendering (the .blend has no active camera and no usable light): camera, sun
cam_auto = bpy.data.cameras.new('AutoCamera')
cam_auto.lens = 50.0
cam_auto.sensor_width = 36.0
cam_auto.clip_end = 1000.0
ob_auto_camera = bpy.data.objects.new('AutoCamera', cam_auto)
scene.collection.objects.link(ob_auto_camera)
ob_auto_camera.location = (7.57918, -11.195, 6.21334)
ob_auto_camera.rotation_euler = (1.09748, -7.21219e-08, 0.694738)
scene.camera = ob_auto_camera
light_auto_sun = bpy.data.lights.new('AutoSun', 'SUN')
light_auto_sun.energy = 3.0
light_auto_sun.angle = 0.0523599
ob_auto_sun = bpy.data.objects.new('AutoSun', light_auto_sun)
scene.collection.objects.link(ob_auto_sun)
ob_auto_sun.rotation_euler = (0.872665, 0.174533, 0.523599)
bpy.context.view_layer.update()
